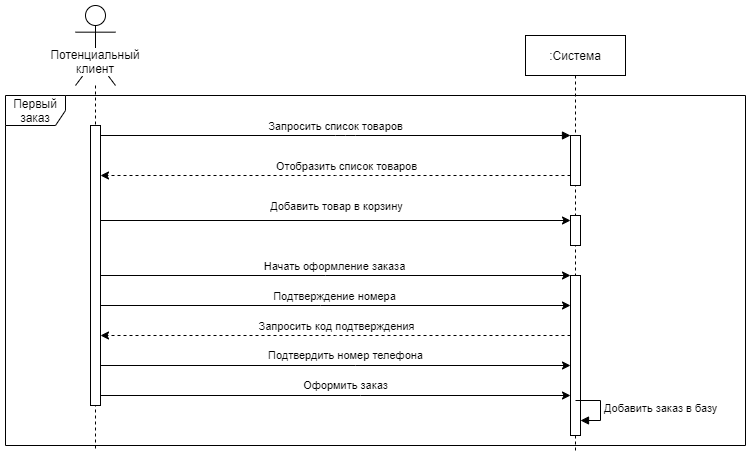

The diagram above was exported from draw.io. Its source (the exported page's mxGraphModel, read from the mxfile embedded in the PNG):
<mxGraphModel dx="1024" dy="566" grid="1" gridSize="10" guides="1" tooltips="1" connect="1" arrows="1" fold="1" page="1" pageScale="1" pageWidth="1100" pageHeight="850" background="#ffffff" math="0" shadow="0">
  <root>
    <mxCell id="0" />
    <mxCell id="1" parent="0" />
    <mxCell id="2" value="Первый заказ" style="shape=umlFrame;whiteSpace=wrap;html=1;" vertex="1" parent="1">
      <mxGeometry x="70" y="110" width="740" height="350" as="geometry" />
    </mxCell>
    <mxCell id="3" value="Потенциальный клиент" style="shape=umlLifeline;participant=umlActor;perimeter=lifelinePerimeter;whiteSpace=wrap;html=1;container=1;collapsible=0;recursiveResize=0;verticalAlign=top;spacingTop=36;labelBackgroundColor=#ffffff;outlineConnect=0;size=80;align=center;" vertex="1" parent="1">
      <mxGeometry x="140" y="20" width="40" height="1380" as="geometry" />
    </mxCell>
    <mxCell id="4" value="" style="html=1;points=[];perimeter=orthogonalPerimeter;" vertex="1" parent="3">
      <mxGeometry x="15" y="120" width="10" height="280" as="geometry" />
    </mxCell>
    <mxCell id="5" value=":Система" style="shape=umlLifeline;perimeter=lifelinePerimeter;whiteSpace=wrap;html=1;container=1;collapsible=0;recursiveResize=0;outlineConnect=0;" vertex="1" parent="1">
      <mxGeometry x="590" y="50" width="100" height="1350" as="geometry" />
    </mxCell>
    <mxCell id="6" value="" style="html=1;points=[];perimeter=orthogonalPerimeter;" vertex="1" parent="5">
      <mxGeometry x="45" y="100" width="10" height="50" as="geometry" />
    </mxCell>
    <mxCell id="7" value="" style="html=1;points=[];perimeter=orthogonalPerimeter;" vertex="1" parent="5">
      <mxGeometry x="45" y="180" width="10" height="30" as="geometry" />
    </mxCell>
    <mxCell id="8" value="" style="html=1;points=[];perimeter=orthogonalPerimeter;" vertex="1" parent="5">
      <mxGeometry x="45" y="240" width="10" height="160" as="geometry" />
    </mxCell>
    <mxCell id="9" value="" style="html=1;points=[];perimeter=orthogonalPerimeter;" vertex="1" parent="5">
      <mxGeometry x="45" y="530" width="10" height="50" as="geometry" />
    </mxCell>
    <mxCell id="10" value="" style="html=1;points=[];perimeter=orthogonalPerimeter;" vertex="1" parent="5">
      <mxGeometry x="45" y="430" width="10" height="50" as="geometry" />
    </mxCell>
    <mxCell id="11" value="" style="html=1;points=[];perimeter=orthogonalPerimeter;" vertex="1" parent="5">
      <mxGeometry x="45" y="610" width="10" height="40" as="geometry" />
    </mxCell>
    <mxCell id="12" value="" style="html=1;points=[];perimeter=orthogonalPerimeter;" vertex="1" parent="5">
      <mxGeometry x="45" y="690" width="10" height="50" as="geometry" />
    </mxCell>
    <mxCell id="13" style="edgeStyle=none;rounded=0;orthogonalLoop=1;jettySize=auto;html=1;" edge="1" parent="5" target="12">
      <mxGeometry relative="1" as="geometry">
        <mxPoint x="-285" y="690" as="sourcePoint" />
        <Array as="points">
          <mxPoint x="-110" y="690" />
        </Array>
      </mxGeometry>
    </mxCell>
    <mxCell id="14" value="Запросить личные данные" style="edgeLabel;html=1;align=center;verticalAlign=middle;resizable=0;points=[];" vertex="1" connectable="0" parent="13">
      <mxGeometry x="0.0606" y="15" relative="1" as="geometry">
        <mxPoint x="-10" y="5" as="offset" />
      </mxGeometry>
    </mxCell>
    <mxCell id="15" style="edgeStyle=none;rounded=0;orthogonalLoop=1;jettySize=auto;html=1;dashed=1;" edge="1" parent="5" source="12">
      <mxGeometry relative="1" as="geometry">
        <mxPoint x="-285" y="730" as="targetPoint" />
        <Array as="points">
          <mxPoint x="-120" y="730" />
        </Array>
      </mxGeometry>
    </mxCell>
    <mxCell id="16" value="Отобразить личные данные" style="edgeLabel;html=1;align=center;verticalAlign=middle;resizable=0;points=[];" vertex="1" connectable="0" parent="15">
      <mxGeometry y="14" relative="1" as="geometry">
        <mxPoint y="-24" as="offset" />
      </mxGeometry>
    </mxCell>
    <mxCell id="17" value="" style="html=1;points=[];perimeter=orthogonalPerimeter;" vertex="1" parent="5">
      <mxGeometry x="45" y="770" width="10" height="50" as="geometry" />
    </mxCell>
    <mxCell id="18" value="Внести изменения в базу" style="edgeStyle=orthogonalEdgeStyle;html=1;align=left;spacingLeft=2;endArrow=block;rounded=0;entryX=1;entryY=0;" edge="1" parent="5">
      <mxGeometry relative="1" as="geometry">
        <mxPoint x="55" y="790" as="sourcePoint" />
        <Array as="points">
          <mxPoint x="80" y="790" />
        </Array>
        <mxPoint x="60" y="810" as="targetPoint" />
      </mxGeometry>
    </mxCell>
    <mxCell id="19" value="" style="html=1;points=[];perimeter=orthogonalPerimeter;" vertex="1" parent="5">
      <mxGeometry x="45" y="900" width="10" height="50" as="geometry" />
    </mxCell>
    <mxCell id="20" value="" style="html=1;points=[];perimeter=orthogonalPerimeter;" vertex="1" parent="5">
      <mxGeometry x="45" y="1000" width="10" height="50" as="geometry" />
    </mxCell>
    <mxCell id="21" value="" style="html=1;points=[];perimeter=orthogonalPerimeter;" vertex="1" parent="5">
      <mxGeometry x="45" y="1180" width="10" height="50" as="geometry" />
    </mxCell>
    <mxCell id="22" style="edgeStyle=none;rounded=0;orthogonalLoop=1;jettySize=auto;html=1;" edge="1" parent="5" target="21">
      <mxGeometry relative="1" as="geometry">
        <mxPoint x="-135" y="1180" as="sourcePoint" />
        <Array as="points">
          <mxPoint x="-30" y="1180" />
        </Array>
      </mxGeometry>
    </mxCell>
    <mxCell id="23" value="Запросить список заказов" style="edgeLabel;html=1;align=center;verticalAlign=middle;resizable=0;points=[];" vertex="1" connectable="0" parent="22">
      <mxGeometry x="0.1667" y="-16" relative="1" as="geometry">
        <mxPoint x="-16" y="-26" as="offset" />
      </mxGeometry>
    </mxCell>
    <mxCell id="24" style="edgeStyle=none;rounded=0;orthogonalLoop=1;jettySize=auto;html=1;dashed=1;" edge="1" parent="5" source="21">
      <mxGeometry relative="1" as="geometry">
        <mxPoint x="-135" y="1220" as="targetPoint" />
        <Array as="points">
          <mxPoint x="-40" y="1220" />
        </Array>
      </mxGeometry>
    </mxCell>
    <mxCell id="25" value="Отобразить список заказов" style="edgeLabel;html=1;align=center;verticalAlign=middle;resizable=0;points=[];" vertex="1" connectable="0" parent="24">
      <mxGeometry x="-0.1956" y="4" relative="1" as="geometry">
        <mxPoint x="-13" y="-14" as="offset" />
      </mxGeometry>
    </mxCell>
    <mxCell id="26" value="" style="html=1;points=[];perimeter=orthogonalPerimeter;" vertex="1" parent="5">
      <mxGeometry x="45" y="1090" width="10" height="50" as="geometry" />
    </mxCell>
    <mxCell id="27" value="" style="html=1;points=[];perimeter=orthogonalPerimeter;" vertex="1" parent="5">
      <mxGeometry x="45" y="1270" width="10" height="50" as="geometry" />
    </mxCell>
    <mxCell id="28" style="edgeStyle=none;rounded=0;orthogonalLoop=1;jettySize=auto;html=1;" edge="1" parent="5" target="27">
      <mxGeometry relative="1" as="geometry">
        <mxPoint x="-135" y="1270" as="sourcePoint" />
        <Array as="points">
          <mxPoint x="-30" y="1270" />
        </Array>
      </mxGeometry>
    </mxCell>
    <mxCell id="29" value="Запросить список клиентов" style="edgeLabel;html=1;align=center;verticalAlign=middle;resizable=0;points=[];" vertex="1" connectable="0" parent="28">
      <mxGeometry x="0.1667" y="-16" relative="1" as="geometry">
        <mxPoint x="-16" y="-26" as="offset" />
      </mxGeometry>
    </mxCell>
    <mxCell id="30" style="edgeStyle=none;rounded=0;orthogonalLoop=1;jettySize=auto;html=1;dashed=1;" edge="1" parent="5" source="27">
      <mxGeometry relative="1" as="geometry">
        <mxPoint x="-135" y="1310" as="targetPoint" />
        <Array as="points">
          <mxPoint x="-40" y="1310" />
        </Array>
      </mxGeometry>
    </mxCell>
    <mxCell id="31" value="Отобразить список клиентов" style="edgeLabel;html=1;align=center;verticalAlign=middle;resizable=0;points=[];" vertex="1" connectable="0" parent="30">
      <mxGeometry x="-0.1956" y="4" relative="1" as="geometry">
        <mxPoint x="-13" y="-14" as="offset" />
      </mxGeometry>
    </mxCell>
    <mxCell id="32" value="Запросить список товаров" style="html=1;verticalAlign=bottom;endArrow=block;" edge="1" target="6" parent="1">
      <mxGeometry width="80" relative="1" as="geometry">
        <mxPoint x="165" y="150" as="sourcePoint" />
        <mxPoint x="250" y="150" as="targetPoint" />
        <Array as="points">
          <mxPoint x="410" y="150" />
        </Array>
      </mxGeometry>
    </mxCell>
    <mxCell id="33" style="rounded=0;orthogonalLoop=1;jettySize=auto;html=1;" edge="1" target="7" parent="1">
      <mxGeometry relative="1" as="geometry">
        <mxPoint x="165" y="235" as="sourcePoint" />
      </mxGeometry>
    </mxCell>
    <mxCell id="34" value="Добавить товар в корзину" style="edgeLabel;html=1;align=center;verticalAlign=middle;resizable=0;points=[];" vertex="1" connectable="0" parent="33">
      <mxGeometry x="0.0698" y="1" relative="1" as="geometry">
        <mxPoint x="-16" y="-14" as="offset" />
      </mxGeometry>
    </mxCell>
    <mxCell id="35" style="edgeStyle=none;rounded=0;orthogonalLoop=1;jettySize=auto;html=1;" edge="1" source="4" target="8" parent="1">
      <mxGeometry relative="1" as="geometry">
        <Array as="points">
          <mxPoint x="390" y="290" />
        </Array>
      </mxGeometry>
    </mxCell>
    <mxCell id="36" value="Начать оформление заказа" style="edgeLabel;html=1;align=center;verticalAlign=middle;resizable=0;points=[];" vertex="1" connectable="0" parent="35">
      <mxGeometry x="-0.1427" y="1" relative="1" as="geometry">
        <mxPoint x="32" y="-9" as="offset" />
      </mxGeometry>
    </mxCell>
    <mxCell id="37" style="edgeStyle=none;rounded=0;orthogonalLoop=1;jettySize=auto;html=1;dashed=1;" edge="1" source="8" target="4" parent="1">
      <mxGeometry relative="1" as="geometry">
        <Array as="points">
          <mxPoint x="400" y="350" />
        </Array>
      </mxGeometry>
    </mxCell>
    <mxCell id="38" value="Запросить код подтверждения" style="edgeLabel;html=1;align=center;verticalAlign=middle;resizable=0;points=[];" vertex="1" connectable="0" parent="37">
      <mxGeometry x="-0.2528" y="-2" relative="1" as="geometry">
        <mxPoint x="-59" y="-8" as="offset" />
      </mxGeometry>
    </mxCell>
    <mxCell id="39" value="Подтвердить номер телефона" style="edgeStyle=none;rounded=0;orthogonalLoop=1;jettySize=auto;html=1;" edge="1" source="4" target="8" parent="1">
      <mxGeometry x="0.0851" y="14" relative="1" as="geometry">
        <Array as="points">
          <mxPoint x="420" y="380" />
        </Array>
        <mxPoint x="-10" y="4" as="offset" />
      </mxGeometry>
    </mxCell>
    <mxCell id="40" value="Добавить заказ в базу" style="edgeStyle=orthogonalEdgeStyle;html=1;align=left;spacingLeft=2;endArrow=block;rounded=0;entryX=1;entryY=0;" edge="1" parent="1">
      <mxGeometry relative="1" as="geometry">
        <mxPoint x="640" y="415" as="sourcePoint" />
        <Array as="points">
          <mxPoint x="665" y="415" />
        </Array>
        <mxPoint x="645" y="435" as="targetPoint" />
      </mxGeometry>
    </mxCell>
    <mxCell id="41" style="edgeStyle=none;rounded=0;orthogonalLoop=1;jettySize=auto;html=1;dashed=1;" edge="1" source="6" parent="1">
      <mxGeometry relative="1" as="geometry">
        <Array as="points">
          <mxPoint x="400" y="190" />
        </Array>
        <mxPoint x="165" y="190" as="targetPoint" />
      </mxGeometry>
    </mxCell>
    <mxCell id="42" value="Отобразить список товаров" style="edgeLabel;html=1;align=center;verticalAlign=middle;resizable=0;points=[];" vertex="1" connectable="0" parent="41">
      <mxGeometry y="-19" relative="1" as="geometry">
        <mxPoint x="10" y="9" as="offset" />
      </mxGeometry>
    </mxCell>
    <mxCell id="43" style="edgeStyle=none;rounded=0;orthogonalLoop=1;jettySize=auto;html=1;" edge="1" source="4" target="8" parent="1">
      <mxGeometry relative="1" as="geometry">
        <Array as="points">
          <mxPoint x="385" y="320" />
        </Array>
        <mxPoint x="160.0000000000001" y="330" as="sourcePoint" />
        <mxPoint x="630" y="330" as="targetPoint" />
      </mxGeometry>
    </mxCell>
    <mxCell id="44" value="Подтверждение номера" style="edgeLabel;html=1;align=center;verticalAlign=middle;resizable=0;points=[];" vertex="1" connectable="0" parent="43">
      <mxGeometry x="-0.1427" y="1" relative="1" as="geometry">
        <mxPoint x="32" y="-9" as="offset" />
      </mxGeometry>
    </mxCell>
    <mxCell id="45" value="Оформить заказ" style="edgeStyle=none;rounded=0;orthogonalLoop=1;jettySize=auto;html=1;" edge="1" source="4" target="8" parent="1">
      <mxGeometry x="0.0851" y="14" relative="1" as="geometry">
        <Array as="points">
          <mxPoint x="425" y="410" />
        </Array>
        <mxPoint x="-10" y="4" as="offset" />
        <mxPoint x="170.0000000000001" y="410" as="sourcePoint" />
        <mxPoint x="640" y="410" as="targetPoint" />
      </mxGeometry>
    </mxCell>
  </root>
</mxGraphModel>